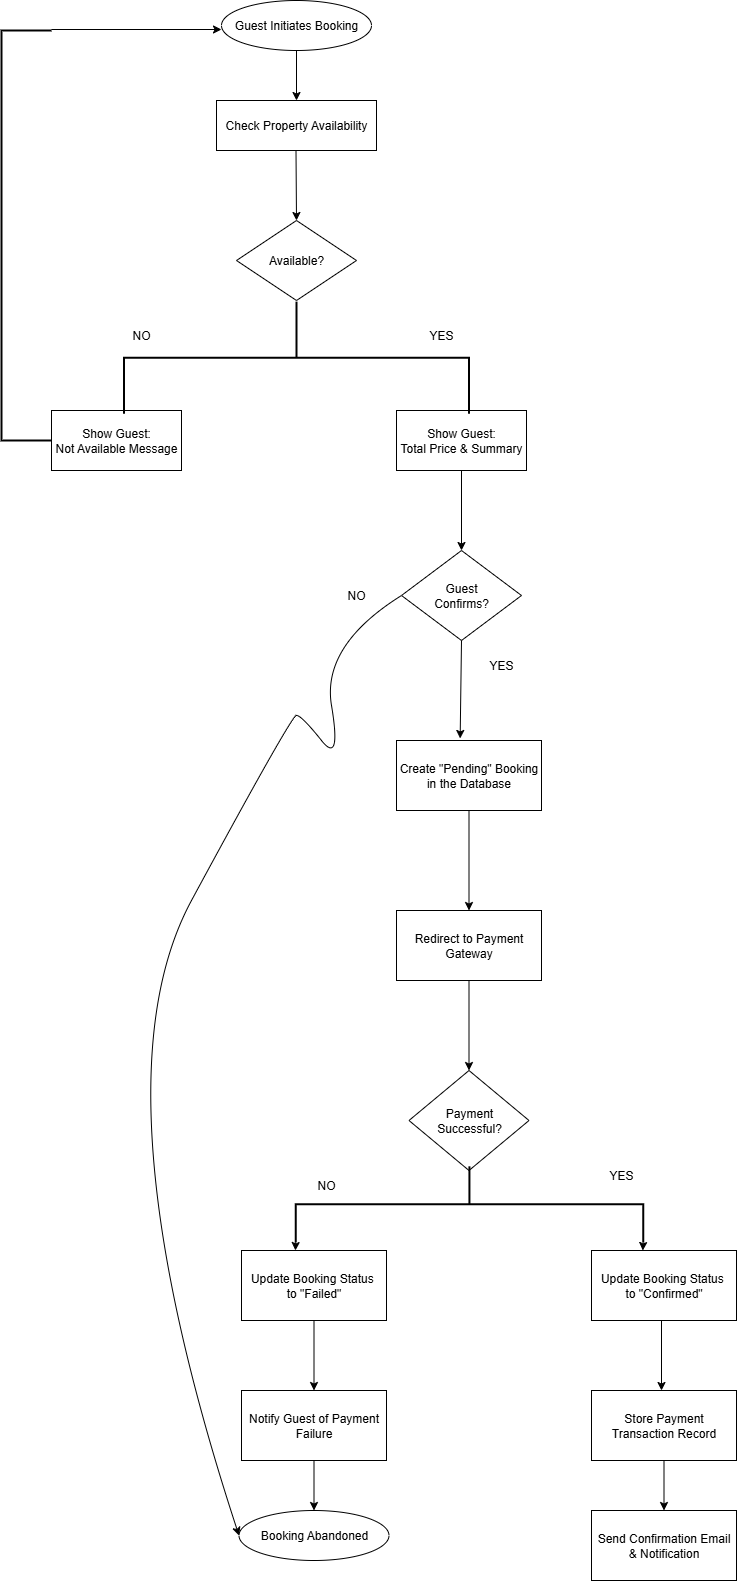

The diagram above was exported from draw.io. Its source (the exported page's mxGraphModel, read from the mxfile embedded in the PNG):
<mxGraphModel dx="786" dy="451" grid="1" gridSize="10" guides="1" tooltips="1" connect="1" arrows="1" fold="1" page="1" pageScale="1" pageWidth="850" pageHeight="1100" math="0" shadow="0">
  <root>
    <mxCell id="0" />
    <mxCell id="1" parent="0" />
    <mxCell id="TgFwVc-_tXfK1yD7llsO-1" value="Guest Initiates Booking" style="ellipse;whiteSpace=wrap;html=1;" vertex="1" parent="1">
      <mxGeometry x="320" y="40" width="150" height="50" as="geometry" />
    </mxCell>
    <mxCell id="TgFwVc-_tXfK1yD7llsO-2" value="Check Property Availability" style="rounded=0;whiteSpace=wrap;html=1;" vertex="1" parent="1">
      <mxGeometry x="315" y="140" width="160" height="50" as="geometry" />
    </mxCell>
    <mxCell id="TgFwVc-_tXfK1yD7llsO-3" value="Available?" style="rhombus;whiteSpace=wrap;html=1;" vertex="1" parent="1">
      <mxGeometry x="335" y="260" width="120" height="80" as="geometry" />
    </mxCell>
    <mxCell id="TgFwVc-_tXfK1yD7llsO-4" value="Show Guest:&lt;div&gt;Not Available Message&lt;/div&gt;" style="rounded=0;whiteSpace=wrap;html=1;" vertex="1" parent="1">
      <mxGeometry x="150" y="450" width="130" height="60" as="geometry" />
    </mxCell>
    <mxCell id="TgFwVc-_tXfK1yD7llsO-5" value="Show Guest:&lt;div&gt;Total Price &amp;amp; Summary&lt;/div&gt;" style="rounded=0;whiteSpace=wrap;html=1;" vertex="1" parent="1">
      <mxGeometry x="495" y="450" width="130" height="60" as="geometry" />
    </mxCell>
    <mxCell id="TgFwVc-_tXfK1yD7llsO-6" value="Guest&lt;div&gt;Confirms?&lt;/div&gt;" style="rhombus;whiteSpace=wrap;html=1;" vertex="1" parent="1">
      <mxGeometry x="500" y="590" width="120" height="90" as="geometry" />
    </mxCell>
    <mxCell id="TgFwVc-_tXfK1yD7llsO-7" value="Create &quot;Pending&quot; Booking&lt;div&gt;in the Database&lt;/div&gt;" style="rounded=0;whiteSpace=wrap;html=1;" vertex="1" parent="1">
      <mxGeometry x="495" y="780" width="145" height="70" as="geometry" />
    </mxCell>
    <mxCell id="TgFwVc-_tXfK1yD7llsO-8" value="Redirect to Payment Gateway" style="rounded=0;whiteSpace=wrap;html=1;" vertex="1" parent="1">
      <mxGeometry x="495" y="950" width="145" height="70" as="geometry" />
    </mxCell>
    <mxCell id="TgFwVc-_tXfK1yD7llsO-9" value="Payment&lt;br&gt;&lt;div&gt;Successful?&lt;/div&gt;" style="rhombus;whiteSpace=wrap;html=1;" vertex="1" parent="1">
      <mxGeometry x="507.5" y="1110" width="120" height="100" as="geometry" />
    </mxCell>
    <mxCell id="TgFwVc-_tXfK1yD7llsO-10" value="Update Booking Status&amp;nbsp;&lt;div&gt;to &quot;Failed&quot;&lt;/div&gt;" style="rounded=0;whiteSpace=wrap;html=1;" vertex="1" parent="1">
      <mxGeometry x="340" y="1290" width="145" height="70" as="geometry" />
    </mxCell>
    <mxCell id="TgFwVc-_tXfK1yD7llsO-11" value="Notify Guest of Payment Failure" style="rounded=0;whiteSpace=wrap;html=1;" vertex="1" parent="1">
      <mxGeometry x="340" y="1430" width="145" height="70" as="geometry" />
    </mxCell>
    <mxCell id="TgFwVc-_tXfK1yD7llsO-12" value="Update Booking Status&amp;nbsp;&lt;div&gt;to &quot;Confirmed&quot;&lt;/div&gt;" style="rounded=0;whiteSpace=wrap;html=1;" vertex="1" parent="1">
      <mxGeometry x="690" y="1290" width="145" height="70" as="geometry" />
    </mxCell>
    <mxCell id="TgFwVc-_tXfK1yD7llsO-13" value="Store Payment Transaction Record" style="rounded=0;whiteSpace=wrap;html=1;" vertex="1" parent="1">
      <mxGeometry x="690" y="1430" width="145" height="70" as="geometry" />
    </mxCell>
    <mxCell id="TgFwVc-_tXfK1yD7llsO-14" value="Send Confirmation Email &amp;amp; Notification" style="rounded=0;whiteSpace=wrap;html=1;" vertex="1" parent="1">
      <mxGeometry x="690" y="1550" width="145" height="70" as="geometry" />
    </mxCell>
    <mxCell id="TgFwVc-_tXfK1yD7llsO-15" value="Booking Abandoned" style="ellipse;whiteSpace=wrap;html=1;" vertex="1" parent="1">
      <mxGeometry x="337.5" y="1550" width="150" height="50" as="geometry" />
    </mxCell>
    <mxCell id="TgFwVc-_tXfK1yD7llsO-18" value="" style="endArrow=classic;html=1;rounded=0;exitX=0.5;exitY=1;exitDx=0;exitDy=0;entryX=0.5;entryY=0;entryDx=0;entryDy=0;" edge="1" parent="1" source="TgFwVc-_tXfK1yD7llsO-10" target="TgFwVc-_tXfK1yD7llsO-11">
      <mxGeometry width="50" height="50" relative="1" as="geometry">
        <mxPoint x="380" y="1420" as="sourcePoint" />
        <mxPoint x="430" y="1370" as="targetPoint" />
      </mxGeometry>
    </mxCell>
    <mxCell id="TgFwVc-_tXfK1yD7llsO-19" value="" style="endArrow=classic;html=1;rounded=0;exitX=0.5;exitY=1;exitDx=0;exitDy=0;entryX=0.5;entryY=0;entryDx=0;entryDy=0;" edge="1" parent="1" source="TgFwVc-_tXfK1yD7llsO-11" target="TgFwVc-_tXfK1yD7llsO-15">
      <mxGeometry width="50" height="50" relative="1" as="geometry">
        <mxPoint x="410" y="1520" as="sourcePoint" />
        <mxPoint x="410" y="1590" as="targetPoint" />
      </mxGeometry>
    </mxCell>
    <mxCell id="TgFwVc-_tXfK1yD7llsO-20" value="" style="endArrow=classic;html=1;rounded=0;exitX=0.5;exitY=1;exitDx=0;exitDy=0;entryX=0.5;entryY=0;entryDx=0;entryDy=0;" edge="1" parent="1">
      <mxGeometry width="50" height="50" relative="1" as="geometry">
        <mxPoint x="760" y="1360" as="sourcePoint" />
        <mxPoint x="760" y="1430" as="targetPoint" />
      </mxGeometry>
    </mxCell>
    <mxCell id="TgFwVc-_tXfK1yD7llsO-21" value="" style="endArrow=classic;html=1;rounded=0;exitX=0.5;exitY=1;exitDx=0;exitDy=0;entryX=0.5;entryY=0;entryDx=0;entryDy=0;" edge="1" parent="1" source="TgFwVc-_tXfK1yD7llsO-13" target="TgFwVc-_tXfK1yD7llsO-14">
      <mxGeometry width="50" height="50" relative="1" as="geometry">
        <mxPoint x="760" y="1510" as="sourcePoint" />
        <mxPoint x="760" y="1580" as="targetPoint" />
      </mxGeometry>
    </mxCell>
    <mxCell id="TgFwVc-_tXfK1yD7llsO-23" value="" style="strokeWidth=2;html=1;shape=mxgraph.flowchart.annotation_2;align=left;labelPosition=right;pointerEvents=1;rotation=90;" vertex="1" parent="1">
      <mxGeometry x="338.90000000000003" y="224.72" width="112.19" height="345" as="geometry" />
    </mxCell>
    <mxCell id="TgFwVc-_tXfK1yD7llsO-24" value="" style="endArrow=classic;html=1;rounded=0;exitX=0.5;exitY=1;exitDx=0;exitDy=0;" edge="1" parent="1" source="TgFwVc-_tXfK1yD7llsO-1">
      <mxGeometry width="50" height="50" relative="1" as="geometry">
        <mxPoint x="390" y="190" as="sourcePoint" />
        <mxPoint x="395" y="140" as="targetPoint" />
      </mxGeometry>
    </mxCell>
    <mxCell id="TgFwVc-_tXfK1yD7llsO-25" value="" style="endArrow=classic;html=1;rounded=0;exitX=0.5;exitY=1;exitDx=0;exitDy=0;entryX=0.5;entryY=0;entryDx=0;entryDy=0;" edge="1" parent="1" target="TgFwVc-_tXfK1yD7llsO-3">
      <mxGeometry width="50" height="50" relative="1" as="geometry">
        <mxPoint x="394.5" y="190" as="sourcePoint" />
        <mxPoint x="390" y="250" as="targetPoint" />
      </mxGeometry>
    </mxCell>
    <mxCell id="TgFwVc-_tXfK1yD7llsO-27" value="NO" style="text;html=1;align=center;verticalAlign=middle;whiteSpace=wrap;rounded=0;" vertex="1" parent="1">
      <mxGeometry x="210" y="360" width="60" height="30" as="geometry" />
    </mxCell>
    <mxCell id="TgFwVc-_tXfK1yD7llsO-30" value="YES" style="text;html=1;align=center;verticalAlign=middle;whiteSpace=wrap;rounded=0;" vertex="1" parent="1">
      <mxGeometry x="510" y="360" width="60" height="30" as="geometry" />
    </mxCell>
    <mxCell id="TgFwVc-_tXfK1yD7llsO-32" value="" style="endArrow=classic;html=1;rounded=0;exitX=0.5;exitY=1;exitDx=0;exitDy=0;entryX=0.5;entryY=0;entryDx=0;entryDy=0;" edge="1" parent="1" source="TgFwVc-_tXfK1yD7llsO-5" target="TgFwVc-_tXfK1yD7llsO-6">
      <mxGeometry width="50" height="50" relative="1" as="geometry">
        <mxPoint x="410" y="610" as="sourcePoint" />
        <mxPoint x="460" y="560" as="targetPoint" />
      </mxGeometry>
    </mxCell>
    <mxCell id="TgFwVc-_tXfK1yD7llsO-34" value="" style="endArrow=classic;html=1;rounded=0;exitX=0.5;exitY=1;exitDx=0;exitDy=0;entryX=0.439;entryY=-0.029;entryDx=0;entryDy=0;entryPerimeter=0;" edge="1" parent="1" source="TgFwVc-_tXfK1yD7llsO-6" target="TgFwVc-_tXfK1yD7llsO-7">
      <mxGeometry width="50" height="50" relative="1" as="geometry">
        <mxPoint x="390" y="790" as="sourcePoint" />
        <mxPoint x="440" y="740" as="targetPoint" />
      </mxGeometry>
    </mxCell>
    <mxCell id="TgFwVc-_tXfK1yD7llsO-36" value="" style="endArrow=classic;html=1;rounded=0;entryX=0.5;entryY=0;entryDx=0;entryDy=0;exitX=0.5;exitY=1;exitDx=0;exitDy=0;" edge="1" parent="1" source="TgFwVc-_tXfK1yD7llsO-7" target="TgFwVc-_tXfK1yD7llsO-8">
      <mxGeometry width="50" height="50" relative="1" as="geometry">
        <mxPoint x="390" y="790" as="sourcePoint" />
        <mxPoint x="440" y="740" as="targetPoint" />
      </mxGeometry>
    </mxCell>
    <mxCell id="TgFwVc-_tXfK1yD7llsO-37" value="" style="endArrow=classic;html=1;rounded=0;exitX=0.5;exitY=1;exitDx=0;exitDy=0;entryX=0.5;entryY=0;entryDx=0;entryDy=0;" edge="1" parent="1" source="TgFwVc-_tXfK1yD7llsO-8" target="TgFwVc-_tXfK1yD7llsO-9">
      <mxGeometry width="50" height="50" relative="1" as="geometry">
        <mxPoint x="390" y="990" as="sourcePoint" />
        <mxPoint x="440" y="940" as="targetPoint" />
      </mxGeometry>
    </mxCell>
    <mxCell id="TgFwVc-_tXfK1yD7llsO-38" value="" style="curved=1;endArrow=classic;html=1;rounded=0;exitX=0;exitY=0.5;exitDx=0;exitDy=0;entryX=0;entryY=0.5;entryDx=0;entryDy=0;" edge="1" parent="1" source="TgFwVc-_tXfK1yD7llsO-6" target="TgFwVc-_tXfK1yD7llsO-15">
      <mxGeometry width="50" height="50" relative="1" as="geometry">
        <mxPoint x="500" y="640" as="sourcePoint" />
        <mxPoint x="240" y="1525" as="targetPoint" />
        <Array as="points">
          <mxPoint x="420" y="685" />
          <mxPoint x="440" y="805" />
          <mxPoint x="400" y="755" />
          <mxPoint x="390" y="755" />
          <mxPoint x="190" y="1125" />
        </Array>
      </mxGeometry>
    </mxCell>
    <mxCell id="TgFwVc-_tXfK1yD7llsO-39" value="NO" style="text;html=1;align=center;verticalAlign=middle;whiteSpace=wrap;rounded=0;" vertex="1" parent="1">
      <mxGeometry x="425" y="620" width="60" height="30" as="geometry" />
    </mxCell>
    <mxCell id="TgFwVc-_tXfK1yD7llsO-40" value="YES" style="text;html=1;align=center;verticalAlign=middle;whiteSpace=wrap;rounded=0;" vertex="1" parent="1">
      <mxGeometry x="570" y="690" width="60" height="30" as="geometry" />
    </mxCell>
    <mxCell id="TgFwVc-_tXfK1yD7llsO-41" value="" style="strokeWidth=2;html=1;shape=mxgraph.flowchart.annotation_2;align=left;labelPosition=right;pointerEvents=1;rotation=90;" vertex="1" parent="1">
      <mxGeometry x="530" y="1070" width="75.86" height="347.49" as="geometry" />
    </mxCell>
    <mxCell id="TgFwVc-_tXfK1yD7llsO-42" style="edgeStyle=orthogonalEdgeStyle;rounded=0;orthogonalLoop=1;jettySize=auto;html=1;exitX=1;exitY=0;exitDx=0;exitDy=0;exitPerimeter=0;entryX=0.354;entryY=0;entryDx=0;entryDy=0;entryPerimeter=0;" edge="1" parent="1" source="TgFwVc-_tXfK1yD7llsO-41" target="TgFwVc-_tXfK1yD7llsO-12">
      <mxGeometry relative="1" as="geometry" />
    </mxCell>
    <mxCell id="TgFwVc-_tXfK1yD7llsO-43" style="edgeStyle=orthogonalEdgeStyle;rounded=0;orthogonalLoop=1;jettySize=auto;html=1;exitX=1;exitY=1;exitDx=0;exitDy=0;exitPerimeter=0;entryX=0.372;entryY=0;entryDx=0;entryDy=0;entryPerimeter=0;" edge="1" parent="1" source="TgFwVc-_tXfK1yD7llsO-41" target="TgFwVc-_tXfK1yD7llsO-10">
      <mxGeometry relative="1" as="geometry" />
    </mxCell>
    <mxCell id="TgFwVc-_tXfK1yD7llsO-44" value="NO" style="text;html=1;align=center;verticalAlign=middle;whiteSpace=wrap;rounded=0;" vertex="1" parent="1">
      <mxGeometry x="395" y="1210" width="60" height="30" as="geometry" />
    </mxCell>
    <mxCell id="TgFwVc-_tXfK1yD7llsO-45" value="YES" style="text;html=1;align=center;verticalAlign=middle;whiteSpace=wrap;rounded=0;" vertex="1" parent="1">
      <mxGeometry x="690" y="1200" width="60" height="30" as="geometry" />
    </mxCell>
    <mxCell id="TgFwVc-_tXfK1yD7llsO-46" value="" style="strokeWidth=2;html=1;shape=mxgraph.flowchart.annotation_1;align=left;pointerEvents=1;" vertex="1" parent="1">
      <mxGeometry x="100" y="70" width="50" height="410" as="geometry" />
    </mxCell>
    <mxCell id="TgFwVc-_tXfK1yD7llsO-47" value="" style="endArrow=classic;html=1;rounded=0;" edge="1" parent="1">
      <mxGeometry width="50" height="50" relative="1" as="geometry">
        <mxPoint x="150" y="69" as="sourcePoint" />
        <mxPoint x="320" y="69" as="targetPoint" />
      </mxGeometry>
    </mxCell>
  </root>
</mxGraphModel>